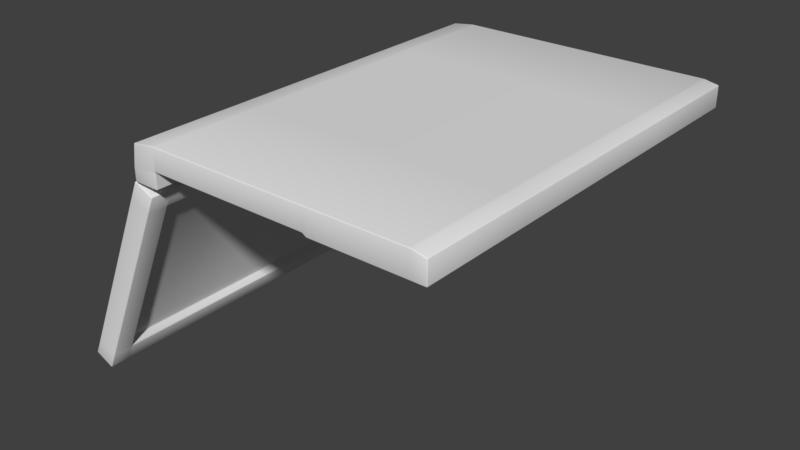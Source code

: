 # Source: laptop.blend  (saved by Blender 2.79.0; exported with 4.5.12 LTS)
import bpy
from mathutils import Matrix  # noqa: F401  (used for matrix-valued properties, if any)

bpy.ops.wm.read_factory_settings(use_empty=True)
scene = bpy.context.scene
scene.name = 'Scene'

# ---- collections
col_collection_1 = bpy.data.collections.new('Collection 1'); scene.collection.children.link(col_collection_1)

# ---- materials (node trees are filled in below, after node groups)
mat_laptop_body = bpy.data.materials.new('Laptop_body')
mat_laptop_body.alpha_threshold = 0.0
mat_laptop_body.use_transparent_shadow = False
mat_laptop_body.roughness = 0.5
mat_laptop_body.line_color = (0.0, 0.0, 0.0, 1.0)
mat_laptop_screen = bpy.data.materials.new('Laptop_screen')
mat_laptop_screen.alpha_threshold = 0.0
mat_laptop_screen.use_transparent_shadow = False
mat_laptop_screen.roughness = 0.5
mat_laptop_trackpad = bpy.data.materials.new('Laptop_trackpad')
mat_laptop_trackpad.alpha_threshold = 0.0
mat_laptop_trackpad.use_transparent_shadow = False
mat_laptop_trackpad.roughness = 0.5

# ---- material node trees

# ---- world
world_world = bpy.data.worlds.new('World'); scene.world = world_world
world_world.color = (0.05088, 0.05088, 0.05088)
world_world.use_sun_shadow = False
world_world.sun_shadow_jitter_overblur = 0.0
world_world.cycles.sampling_method = 'MANUAL'

# ---- meshes
me_cube = bpy.data.meshes.new('Cube')
me_cube.from_pydata([(0.7345, 1.0, -0.01411), (0.7345, -1.0, -0.01411), (-0.6819, -1.0, -0.0155), (-0.6819, 1.0, -0.0155), (0.7345, 1.0, -0.1185), (0.7345, -1.0, -0.1185), (-0.6969, -1.0, -0.1185), (-0.6969, 1.0, -0.1185), (0.7345, 0.4616, -0.01411), (0.7345, -0.4616, -0.01411), (-0.6819, -0.4616, -0.0155), (-0.6819, 0.4616, -0.0155), (0.7345, 0.4616, -0.1185), (0.7345, -0.4616, -0.1185), (-0.6969, -0.4616, -0.1185), (-0.6969, 0.4616, -0.1185), (-0.5709, 1.0, -0.0005026), (-0.5709, -1.0, -0.0005026), (-0.5709, 1.0, -0.1061), (-0.5709, -1.0, -0.1061), (-0.5709, 0.4616, -0.1061), (-0.5709, -0.4616, -0.1061), (-0.5709, 0.4616, -0.0005026), (-0.5709, -0.4616, -0.0005026), (0.7345, 0.4359, -0.01411), (0.7345, -0.4359, -0.01411), (-0.6819, -0.4359, -0.0155), (-0.6819, 0.4359, -0.0155), (0.7345, 0.4359, -0.1185), (0.7345, -0.4359, -0.1185), (-0.6869, -0.4359, -0.1185), (-0.6869, 0.4359, -0.1185), (-0.5709, -0.4359, -0.0005026), (-0.5709, 0.4359, -0.0005026), (-0.5809, 0.4359, -0.1061), (-0.5809, -0.4359, -0.1061), (0.7345, 0.4103, -0.01411), (0.7345, -0.4103, -0.01411), (-0.6819, -0.4103, -0.0155), (-0.6819, 0.4103, -0.0155), (0.7345, 0.4103, -0.1185), (0.7345, -0.4103, -0.1185), (-0.6869, -0.4103, -0.1185), (-0.6869, 0.4103, -0.1185), (-0.5709, -0.4103, -0.0005026), (-0.5709, 0.4103, -0.0005026), (-0.5809, 0.4103, -0.1061), (-0.5809, -0.4103, -0.1061), (-0.5709, 1.0, -0.1821), (-0.6969, 1.0, -0.1821), (-0.5709, -1.0, -0.1821), (-0.6969, -1.0, -0.1821), (-0.6969, 0.4616, -0.1821), (-0.6969, -0.4616, -0.1821), (-0.6869, 0.4359, -0.1721), (-0.5709, 0.4616, -0.1821), (-0.5709, -0.4616, -0.1821), (-0.5809, -0.4359, -0.1721), (-0.6869, -0.4359, -0.1721), (-0.6869, 0.4103, -0.1721), (-0.5809, 0.4359, -0.1721), (-0.5809, -0.4103, -0.1721), (-0.6869, -0.4103, -0.1721), (-0.5809, 0.4103, -0.1721), (0.7345, 0.3858, -0.01411), (0.7345, -0.3884, -0.01411), (-0.6819, -0.3884, -0.0155), (-0.6819, 0.3858, -0.0155), (0.7345, 0.3858, -0.1185), (0.7345, -0.3884, -0.1185), (-0.6969, -0.3884, -0.1185), (-0.6969, 0.3858, -0.1185), (-0.5709, -0.3884, -0.0005026), (-0.5709, 0.3858, -0.0005026), (-0.5709, 0.3858, -0.1061), (-0.5709, -0.3884, -0.1061), (-0.6969, -0.3884, -0.1821), (-0.6969, 0.3858, -0.1821), (-0.5709, 0.3858, -0.1821), (-0.5709, -0.3884, -0.1821), (-0.7188, -0.3391, -0.1894), (-0.7188, 0.3365, -0.1894), (-0.6227, 0.3365, -0.2322), (-0.6227, -0.3391, -0.2322), (-1.152, -0.3391, -1.161), (-1.152, 0.3365, -1.161), (-1.056, 0.3365, -1.203), (-1.056, -0.3391, -1.203), (-0.7188, 0.9865, -0.1894), (-0.6227, 0.9865, -0.2322), (-1.152, 0.9865, -1.161), (-1.055, 0.9865, -1.203), (-0.7188, -0.9891, -0.1894), (-0.6227, -0.9891, -0.2322), (-1.152, -0.9891, -1.161), (-1.056, -0.9891, -1.203), (-0.7554, 0.3365, -0.2714), (-1.115, 0.3365, -1.079), (-1.019, 0.3365, -1.121), (-0.6593, 0.3365, -0.3142), (-0.7554, -0.3391, -0.2714), (-1.115, -0.3391, -1.079), (-0.6593, -0.3391, -0.3142), (-1.019, -0.3391, -1.121), (-0.7554, 0.9865, -0.2714), (-1.115, 0.9865, -1.079), (-1.019, 0.9865, -1.121), (-0.6592, 0.9865, -0.3142), (-0.7554, -0.9891, -0.2714), (-1.115, -0.9891, -1.079), (-0.6593, -0.9891, -0.3142), (-1.019, -0.9891, -1.121), (-0.7188, 0.889, -0.1894), (-0.6227, 0.889, -0.2322), (-1.055, 0.889, -1.203), (-1.152, 0.889, -1.161), (-0.7554, 0.889, -0.2714), (-1.115, 0.889, -1.079), (-1.019, 0.889, -1.121), (-0.6592, 0.889, -0.3142), (-1.056, -0.8916, -1.203), (-0.6227, -0.8916, -0.2322), (-1.152, -0.8916, -1.161), (-0.7188, -0.8916, -0.1894), (-1.115, -0.8916, -1.079), (-0.7554, -0.8916, -0.2714), (-0.6593, -0.8916, -0.3142), (-1.019, -0.8916, -1.121), (-1.044, 0.3242, -1.092), (-0.6977, 0.3242, -0.3148), (-0.6977, -0.3267, -0.3148), (-1.044, -0.3267, -1.092), (-1.044, 0.8565, -1.092), (-0.6977, 0.8565, -0.3148), (-0.6977, -0.859, -0.3148), (-1.044, -0.859, -1.092), (0.2136, 0.4616, -0.1185), (0.2136, -0.4616, -0.1185), (0.2136, 1.0, -0.0005026), (0.2136, -1.0, -0.0005026), (0.2136, 1.0, -0.1185), (0.2136, -1.0, -0.1185), (0.2136, 0.4616, -0.0005026), (0.2136, -0.4616, -0.0005026), (0.2096, 0.4359, -0.1185), (0.2096, -0.4359, -0.1185), (0.2136, 0.4359, -0.0005026), (0.2136, -0.4359, -0.0005026), (0.2136, 0.4103, -0.0005026), (0.2136, -0.4103, -0.0005026), (0.2096, 0.4103, -0.1185), (0.2096, -0.4103, -0.1185), (0.2136, 0.3858, -0.1185), (0.2136, -0.3884, -0.1185), (0.2136, 0.3858, -0.0005026), (0.2136, -0.3884, -0.0005026), (0.1952, 1.0, -0.0005026), (0.1952, -1.0, -0.0005026), (0.1952, 1.0, -0.1061), (0.1952, -1.0, -0.1061), (0.1952, 0.4616, -0.0005026), (0.1952, -0.4616, -0.0005026), (0.1952, 0.4359, -0.0005026), (0.1952, -0.4359, -0.0005026), (0.1952, 0.4103, -0.0005026), (0.1952, -0.4103, -0.0005026), (0.1952, 0.3858, -0.0005026), (0.1952, -0.3884, -0.0005026), (0.1952, 0.4616, -0.1061), (0.1952, -0.4616, -0.1061), (0.191, 0.4359, -0.1061), (0.191, -0.4359, -0.1061), (0.191, 0.4103, -0.1061), (0.191, -0.4103, -0.1061), (0.1952, 0.3858, -0.1061), (0.1952, -0.3884, -0.1061), (0.3136, 0.4616, -0.1185), (0.3136, -0.4616, -0.1185), (0.3103, 0.4359, -0.1185), (0.3103, -0.4359, -0.1185), (0.3103, 0.4103, -0.1185), (0.3103, -0.4103, -0.1185), (0.3136, 0.3858, -0.1185), (0.3136, -0.3884, -0.1185), (0.3136, 1.0, -0.0005026), (0.3136, -1.0, -0.0005026), (0.3136, 1.0, -0.1185), (0.3136, -1.0, -0.1185), (0.3136, 0.4616, -0.0005026), (0.3136, -0.4616, -0.0005026), (0.3136, 0.4359, -0.0005026), (0.3136, -0.4359, -0.0005026), (0.3136, 0.4103, -0.0005026), (0.3136, -0.4103, -0.0005026), (0.3136, 0.3858, -0.0005026), (0.3136, -0.3884, -0.0005026), (0.6558, 0.4616, -0.1185), (0.6558, -0.4616, -0.1185), (0.6548, 0.4359, -0.1185), (0.6548, -0.4359, -0.1185), (0.6548, 0.4103, -0.1185), (0.6548, -0.4103, -0.1185), (0.6558, 0.3858, -0.1185), (0.6558, -0.3884, -0.1185), (0.6558, 1.0, -0.0005026), (0.6558, -1.0, -0.0005026), (0.6558, 1.0, -0.1185), (0.6558, -1.0, -0.1185), (0.6558, 0.4616, -0.0005026), (0.6558, -0.4616, -0.0005026), (0.6558, 0.4359, -0.0005026), (0.6558, -0.4359, -0.0005026), (0.6558, 0.4103, -0.0005026), (0.6558, -0.4103, -0.0005026), (0.6558, 0.3858, -0.0005026), (0.6558, -0.3884, -0.0005026), (0.7345, 0.2435, -0.01411), (0.7345, -0.2461, -0.01411), (-0.6819, -0.2461, -0.0155), (-0.6819, 0.2436, -0.0155), (0.7345, 0.2435, -0.1185), (0.7345, -0.2462, -0.1185), (-0.6969, -0.2461, -0.1185), (-0.6969, 0.2436, -0.1185), (-0.5709, -0.2461, -0.0005026), (-0.5709, 0.2436, -0.0005026), (-0.5709, 0.2435, -0.1061), (-0.5709, -0.2461, -0.1061), (-0.6969, -0.2461, -0.1821), (-0.6969, 0.2436, -0.1821), (-0.5709, 0.2435, -0.1821), (-0.5709, -0.2461, -0.1821), (-0.7188, -0.2149, -0.1894), (-0.7188, 0.2124, -0.1894), (-0.6227, 0.2124, -0.2322), (-0.6227, -0.2149, -0.2322), (-1.152, -0.2149, -1.161), (-1.152, 0.2124, -1.161), (-1.056, 0.2124, -1.203), (-1.056, -0.2149, -1.203), (-0.6593, 0.2124, -0.3142), (-0.6593, -0.2149, -0.3142), (-1.019, 0.2124, -1.121), (-1.019, -0.2149, -1.121), (-0.7554, -0.2149, -0.2714), (-0.7554, 0.2124, -0.2714), (-1.115, -0.2149, -1.079), (-1.115, 0.2124, -1.079), (-0.6977, 0.2046, -0.3148), (-0.6977, -0.2071, -0.3148), (-1.044, 0.2046, -1.092), (-1.044, -0.2071, -1.092), (0.2136, -0.2461, -0.0005026), (0.2136, 0.2435, -0.0005026), (0.2136, 0.2435, -0.1185), (0.2136, -0.2461, -0.1185), (0.1952, -0.2461, -0.0005026), (0.1952, 0.2435, -0.0005026), (0.1952, 0.2435, -0.1061), (0.1952, -0.2461, -0.1061), (0.3136, 0.2435, -0.1105), (0.3136, -0.2461, -0.1105), (0.3136, -0.2461, -0.0005026), (0.3136, 0.2435, -0.0005026), (0.6558, -0.2461, -0.0005026), (0.6558, 0.2435, -0.0005026), (0.6558, 0.2435, -0.1105), (0.6558, -0.2461, -0.1105), (0.3, 1.0, -0.0005026), (0.3, -1.0, -0.0005026), (0.3, 1.0, -0.1185), (0.3, -1.0, -0.1185), (0.3, 0.4616, -0.0005026), (0.3, -0.4616, -0.0005026), (0.3, 0.4359, -0.0005026), (0.3, -0.4359, -0.0005026), (0.3, 0.4103, -0.0005026), (0.3, -0.4103, -0.0005026), (0.3, 0.3858, -0.0005026), (0.3, -0.3884, -0.0005026), (0.3, 0.4616, -0.1185), (0.3, -0.4616, -0.1185), (0.2966, 0.4359, -0.1185), (0.2966, -0.4359, -0.1185), (0.2966, 0.4103, -0.1185), (0.2966, -0.4103, -0.1185), (0.3, 0.3858, -0.1185), (0.3, -0.3884, -0.1185), (0.3, 0.2435, -0.1185), (0.3, -0.2461, -0.1185), (0.3, 0.2435, -0.0005026), (0.3, -0.2461, -0.0005026), (0.6667, 0.4616, -0.1185), (0.6667, -0.4616, -0.1185), (0.6659, 0.4359, -0.1185), (0.6659, -0.4359, -0.1185), (0.6659, 0.4103, -0.1185), (0.6659, -0.4103, -0.1185), (0.6667, 0.3858, -0.1185), (0.6667, -0.3884, -0.1185), (0.6667, 1.0, -0.0005026), (0.6667, -1.0, -0.0005026), (0.6667, 1.0, -0.1185), (0.6667, -1.0, -0.1185), (0.6667, 0.4616, -0.0005026), (0.6667, -0.4616, -0.0005026), (0.6667, 0.4359, -0.0005026), (0.6667, -0.4359, -0.0005026), (0.6667, 0.4103, -0.0005026), (0.6667, -0.4103, -0.0005026), (0.6667, 0.3858, -0.0005026), (0.6667, -0.3884, -0.0005026), (0.6667, 0.2435, -0.1185), (0.6667, -0.2461, -0.1185), (0.6667, 0.2435, -0.0005026), (0.6667, -0.2461, -0.0005026), (0.7345, -0.2644, -0.01411), (0.7345, -0.2644, -0.1185), (-0.5709, -0.2644, -0.1061), (-0.5709, -0.2644, -0.1821), (-0.6227, -0.2309, -0.2322), (-1.056, -0.2309, -1.203), (-0.6593, -0.2309, -0.3142), (-1.019, -0.2309, -1.121), (-0.6977, -0.2225, -0.3148), (-1.044, -0.2225, -1.092), (0.2136, -0.2644, -0.1185), (0.1952, -0.2644, -0.1061), (0.3136, -0.2644, -0.1185), (0.6558, -0.2644, -0.1185), (-0.6819, -0.2644, -0.0155), (-0.6969, -0.2644, -0.1185), (-0.5709, -0.2644, -0.0005026), (-0.6969, -0.2644, -0.1821), (-0.7188, -0.2309, -0.1894), (-1.152, -0.2309, -1.161), (-0.7554, -0.2309, -0.2714), (-1.115, -0.2309, -1.079), (0.2136, -0.2644, -0.0005026), (0.1952, -0.2644, -0.0005026), (0.3136, -0.2644, -0.0005026), (0.6558, -0.2644, -0.0005026), (0.3, -0.2644, -0.1185), (0.3, -0.2644, -0.0005026), (0.6667, -0.2644, -0.1185), (0.6667, -0.2644, -0.0005026), (-0.6819, 0.2603, -0.0155), (-0.6969, 0.2603, -0.1185), (-0.5709, 0.2603, -0.0005026), (-0.6969, 0.2603, -0.1821), (-0.7188, 0.227, -0.1894), (-1.152, 0.227, -1.161), (-0.7554, 0.227, -0.2714), (-1.115, 0.227, -1.079), (0.2136, 0.2603, -0.0005026), (0.1952, 0.2603, -0.0005026), (0.3136, 0.2603, -0.0005026), (0.6558, 0.2603, -0.0005026), (0.7345, 0.2603, -0.01411), (0.7345, 0.2603, -0.1185), (-0.5709, 0.2603, -0.1061), (-0.5709, 0.2603, -0.1821), (-0.6227, 0.227, -0.2322), (-1.056, 0.227, -1.203), (-0.6593, 0.227, -0.3142), (-1.019, 0.227, -1.121), (-0.6977, 0.2187, -0.3148), (-1.044, 0.2187, -1.092), (0.2136, 0.2603, -0.1185), (0.1952, 0.2603, -0.1061), (0.3136, 0.2603, -0.1185), (0.6558, 0.2603, -0.1185), (0.3, 0.2603, -0.0005026), (0.3, 0.2603, -0.1185), (0.6667, 0.2603, -0.0005026), (0.6667, 0.2603, -0.1185)], [], [(23, 10, 2, 17), (6, 51, 50, 19), (9, 1, 5, 13), (17, 2, 6, 19), (11, 3, 7, 15), (18, 7, 3, 16), (2, 10, 14, 6), (27, 11, 15, 31), (0, 8, 12, 4), (25, 9, 13, 29), (34, 60, 55, 20), (20, 55, 48, 18), (16, 3, 11, 22), (32, 26, 10, 23), (163, 32, 23, 161), (156, 16, 22, 160), (171, 169, 21, 35), (158, 168, 20, 18), (158, 18, 16, 156), (157, 17, 19, 159), (169, 159, 19, 21), (161, 23, 17, 157), (168, 170, 34, 20), (173, 171, 35, 47), (160, 22, 33, 162), (165, 44, 32, 163), (22, 11, 27, 33), (44, 38, 26, 32), (18, 48, 49, 7), (21, 56, 57, 35), (8, 24, 28, 12), (37, 25, 29, 41), (10, 26, 30, 14), (39, 27, 31, 43), (26, 38, 42, 30), (67, 39, 43, 71), (24, 36, 40, 28), (65, 37, 41, 69), (70, 76, 62, 42), (42, 62, 58, 30), (33, 27, 39, 45), (72, 66, 38, 44), (162, 33, 45, 164), (167, 72, 44, 165), (170, 172, 46, 34), (175, 173, 47, 75), (56, 50, 51, 53), (48, 55, 52, 49), (57, 56, 53, 58), (55, 60, 54, 52), (61, 57, 58, 62), (60, 63, 59, 54), (79, 61, 62, 76), (14, 53, 51, 6), (35, 57, 61, 47), (7, 49, 52, 15), (46, 63, 60, 34), (15, 52, 54, 31), (74, 78, 63, 46), (19, 50, 56, 21), (30, 58, 53, 14), (31, 54, 59, 43), (47, 61, 79, 75), (360, 361, 78, 74), (63, 78, 77, 59), (78, 82, 81, 77), (172, 174, 74, 46), (327, 175, 75, 318), (164, 45, 73, 166), (339, 332, 72, 167), (45, 39, 67, 73), (332, 330, 66, 72), (43, 59, 77, 71), (331, 333, 76, 70), (36, 64, 68, 40), (316, 65, 69, 317), (38, 66, 70, 42), (346, 67, 71, 347), (113, 89, 88, 112), (76, 80, 83, 79), (361, 362, 82, 78), (333, 334, 80, 76), (321, 87, 84, 335), (337, 335, 84, 101), (127, 111, 95, 120), (365, 363, 86, 98), (106, 91, 90, 105), (119, 107, 89, 113), (117, 105, 90, 115), (115, 90, 91, 114), (109, 94, 95, 111), (120, 95, 94, 122), (123, 92, 93, 121), (125, 108, 92, 123), (122, 94, 109, 124), (124, 109, 108, 125), (92, 108, 110, 93), (108, 109, 111, 110), (112, 88, 104, 116), (116, 104, 105, 117), (114, 91, 106, 118), (118, 106, 107, 119), (89, 107, 104, 88), (107, 106, 105, 104), (362, 364, 99, 82), (118, 132, 128, 98), (121, 93, 110, 126), (126, 110, 111, 127), (334, 336, 100, 80), (336, 337, 101, 100), (323, 325, 131, 103), (86, 114, 118, 98), (96, 116, 117, 97), (81, 112, 116, 96), (85, 115, 114, 86), (97, 117, 115, 85), (99, 119, 113, 82), (82, 113, 112, 81), (119, 133, 132, 118), (83, 121, 126, 102), (101, 124, 125, 100), (84, 122, 124, 101), (100, 125, 123, 80), (80, 123, 121, 83), (87, 120, 122, 84), (103, 127, 120, 87), (366, 367, 128, 129), (128, 132, 133, 129), (130, 134, 135, 131), (127, 135, 134, 126), (126, 134, 130, 102), (99, 129, 133, 119), (364, 366, 129, 99), (103, 131, 135, 127), (343, 338, 155, 279), (276, 148, 154, 278), (342, 287, 153, 326), (284, 286, 152, 150), (287, 285, 151, 153), (282, 284, 150, 144), (279, 155, 149, 277), (274, 146, 148, 276), (277, 149, 147, 275), (272, 142, 146, 274), (285, 283, 145, 151), (280, 282, 144, 136), (273, 143, 139, 269), (281, 271, 141, 137), (269, 139, 141, 271), (270, 140, 138, 268), (270, 280, 136, 140), (283, 281, 137, 145), (268, 138, 142, 272), (275, 147, 143, 273), (338, 339, 167, 155), (148, 164, 166, 154), (326, 153, 175, 327), (150, 152, 174, 172), (153, 151, 173, 175), (144, 150, 172, 170), (155, 167, 165, 149), (146, 162, 164, 148), (149, 165, 163, 147), (142, 160, 162, 146), (151, 145, 171, 173), (136, 144, 170, 168), (143, 161, 157, 139), (137, 141, 159, 169), (139, 157, 159, 141), (140, 158, 156, 138), (140, 136, 168, 158), (145, 137, 169, 171), (138, 156, 160, 142), (147, 163, 161, 143), (211, 191, 189, 209), (204, 184, 188, 208), (199, 197, 177, 179), (206, 196, 176, 186), (206, 186, 184, 204), (205, 185, 187, 207), (197, 207, 187, 177), (209, 189, 185, 205), (196, 198, 178, 176), (201, 199, 179, 181), (208, 188, 190, 210), (213, 193, 191, 211), (210, 190, 192, 212), (215, 195, 193, 213), (198, 200, 180, 178), (203, 201, 181, 183), (200, 202, 182, 180), (329, 203, 183, 328), (212, 192, 194, 214), (341, 340, 195, 215), (345, 341, 215, 311), (308, 212, 214, 310), (344, 299, 203, 329), (296, 298, 202, 200), (299, 297, 201, 203), (294, 296, 200, 198), (311, 215, 213, 309), (306, 210, 212, 308), (309, 213, 211, 307), (304, 208, 210, 306), (297, 295, 199, 201), (292, 294, 198, 196), (305, 209, 205, 301), (293, 303, 207, 197), (301, 205, 207, 303), (302, 206, 204, 300), (302, 292, 196, 206), (295, 293, 197, 199), (300, 204, 208, 304), (307, 211, 209, 305), (375, 312, 266, 371), (312, 313, 267, 266), (374, 357, 265, 314), (314, 265, 264, 315), (357, 356, 263, 265), (265, 263, 262, 264), (371, 266, 260, 370), (266, 267, 261, 260), (368, 254, 258, 369), (254, 255, 259, 258), (354, 355, 257, 253), (253, 257, 256, 252), (373, 288, 254, 368), (288, 289, 255, 254), (372, 354, 253, 290), (290, 253, 252, 291), (322, 324, 249, 241), (241, 249, 248, 240), (324, 325, 251, 249), (249, 251, 250, 248), (365, 367, 250, 242), (242, 250, 251, 243), (352, 353, 247, 245), (245, 247, 246, 244), (350, 352, 245, 233), (233, 245, 244, 232), (320, 322, 241, 235), (235, 241, 240, 234), (323, 321, 239, 243), (243, 239, 238, 242), (353, 351, 237, 247), (247, 237, 236, 246), (363, 238, 237, 351), (238, 239, 236, 237), (349, 350, 233, 229), (229, 233, 232, 228), (319, 320, 235, 231), (231, 235, 234, 230), (330, 218, 222, 331), (218, 219, 223, 222), (358, 216, 220, 359), (216, 217, 221, 220), (347, 349, 229, 223), (223, 229, 228, 222), (348, 346, 219, 225), (225, 219, 218, 224), (355, 348, 225, 257), (257, 225, 224, 256), (369, 258, 226, 360), (258, 259, 227, 226), (318, 319, 231, 227), (227, 231, 230, 226), (263, 290, 291, 262), (356, 372, 290, 263), (260, 261, 289, 288), (370, 260, 288, 373), (191, 275, 273, 189), (184, 268, 272, 188), (179, 177, 281, 283), (186, 176, 280, 270), (186, 270, 268, 184), (185, 269, 271, 187), (177, 187, 271, 281), (189, 273, 269, 185), (176, 178, 282, 280), (181, 179, 283, 285), (188, 272, 274, 190), (193, 277, 275, 191), (190, 274, 276, 192), (195, 279, 277, 193), (178, 180, 284, 282), (183, 181, 285, 287), (180, 182, 286, 284), (328, 183, 287, 342), (192, 276, 278, 194), (340, 343, 279, 195), (216, 314, 315, 217), (358, 374, 314, 216), (220, 221, 313, 312), (359, 220, 312, 375), (25, 307, 305, 9), (0, 300, 304, 8), (29, 13, 293, 295), (4, 12, 292, 302), (4, 302, 300, 0), (1, 301, 303, 5), (13, 5, 303, 293), (9, 305, 301, 1), (12, 28, 294, 292), (41, 29, 295, 297), (8, 304, 306, 24), (37, 309, 307, 25), (24, 306, 308, 36), (65, 311, 309, 37), (28, 40, 296, 294), (69, 41, 297, 299), (40, 68, 298, 296), (317, 69, 299, 344), (36, 308, 310, 64), (316, 345, 311, 65), (217, 315, 345, 316), (221, 317, 344, 313), (262, 291, 343, 340), (261, 328, 342, 289), (75, 79, 319, 318), (66, 330, 331, 70), (79, 83, 320, 319), (103, 87, 321, 323), (83, 102, 322, 320), (130, 131, 325, 324), (102, 130, 324, 322), (313, 344, 329, 267), (315, 264, 341, 345), (264, 262, 340, 341), (267, 329, 328, 261), (255, 326, 327, 259), (252, 256, 339, 338), (289, 342, 326, 255), (291, 252, 338, 343), (243, 251, 325, 323), (244, 246, 337, 336), (232, 244, 336, 334), (246, 236, 335, 337), (239, 321, 335, 236), (228, 232, 334, 333), (217, 316, 317, 221), (222, 228, 333, 331), (224, 218, 330, 332), (256, 224, 332, 339), (259, 327, 318, 227), (68, 359, 375, 298), (64, 310, 374, 358), (182, 370, 373, 286), (194, 278, 372, 356), (174, 369, 360, 74), (166, 73, 348, 355), (73, 67, 346, 348), (71, 77, 349, 347), (64, 358, 359, 68), (77, 81, 350, 349), (86, 363, 351, 85), (97, 85, 351, 353), (81, 96, 352, 350), (96, 97, 353, 352), (98, 128, 367, 365), (278, 154, 354, 372), (286, 373, 368, 152), (154, 166, 355, 354), (152, 368, 369, 174), (202, 371, 370, 182), (214, 194, 356, 357), (310, 214, 357, 374), (298, 375, 371, 202), (240, 248, 366, 364), (248, 250, 367, 366), (234, 240, 364, 362), (242, 238, 363, 365), (230, 234, 362, 361), (219, 346, 347, 223), (226, 230, 361, 360)])
me_cube.polygons.foreach_set('use_smooth', [True] * 374)
me_cube.polygons.foreach_set('material_index', [0, 0, 0, 0, 0, 0, 0, 0, 0, 0, 0, 0, 0, 0, 0, 0, 0, 0, 0, 0, 0, 0, 0, 0, 0, 0, 0, 0, 0, 0, 0, 0, 0, 0, 0, 0, 0, 0, 0, 0, 0, 0, 0, 0, 0, 0, 0, 0, 0, 0, 0, 0, 0, 0, 0, 0, 0, 0, 0, 0, 0, 0, 0, 0, 0, 0, 0, 0, 0, 0, 0, 0, 0, 0, 0, 0, 0, 0, 0, 0, 0, 0, 0, 0, 0, 0, 0, 0, 0, 0, 0, 0, 0, 0, 0, 0, 0, 0, 0, 0, 0, 0, 0, 0, 0, 0, 0, 0, 0, 0, 0, 0, 0, 0, 0, 0, 0, 0, 0, 0, 0, 0, 0, 0, 0, 0, 1, 1, 1, 0, 0, 0, 0, 0, 0, 0, 0, 0, 0, 0, 0, 0, 0, 0, 0, 0, 0, 0, 0, 0, 0, 0, 0, 0, 0, 0, 0, 0, 0, 0, 0, 0, 0, 0, 0, 0, 0, 0, 0, 0, 0, 0, 0, 0, 0, 0, 0, 0, 0, 0, 0, 0, 0, 0, 0, 0, 0, 0, 0, 0, 0, 0, 0, 0, 0, 0, 0, 0, 0, 0, 0, 0, 0, 0, 0, 0, 0, 0, 0, 0, 0, 0, 0, 0, 0, 0, 0, 0, 0, 0, 0, 2, 0, 0, 0, 0, 0, 0, 0, 0, 0, 0, 1, 1, 0, 0, 0, 0, 0, 0, 0, 0, 0, 0, 0, 0, 0, 0, 0, 0, 0, 0, 0, 0, 0, 0, 0, 0, 0, 0, 0, 0, 0, 0, 0, 0, 0, 0, 0, 0, 0, 0, 0, 0, 0, 0, 0, 0, 0, 0, 0, 0, 0, 0, 0, 0, 0, 0, 0, 0, 0, 0, 0, 0, 0, 0, 0, 0, 0, 0, 0, 0, 0, 0, 0, 0, 0, 0, 0, 0, 0, 0, 0, 0, 0, 0, 0, 0, 0, 0, 0, 0, 0, 1, 0, 0, 0, 0, 0, 0, 0, 0, 0, 0, 0, 0, 0, 0, 0, 0, 0, 0, 0, 0, 0, 0, 0, 0, 0, 0, 0, 0, 0, 0, 0, 0, 0, 0, 0, 0, 0, 0, 0, 0, 0, 0, 0, 0, 1, 0, 0, 0, 0, 0])
me_cube.materials.append(mat_laptop_body)
me_cube.materials.append(mat_laptop_screen)
me_cube.materials.append(mat_laptop_trackpad)
me_cube.use_remesh_preserve_volume = False
me_cube.use_remesh_preserve_attributes = False
me_cube.use_mirror_vertex_groups = False
me_cube.update()

# ---- objects
ob_cube = bpy.data.objects.new('Cube', me_cube)

# ---- transforms, parenting, visibility, modifiers, constraints
ob_cube.location = (0.0, 0.0, 0.0)
ob_cube.lock_rotations_4d = False
ob_cube.empty_display_type = 'ARROWS'
ob_cube.lineart.crease_threshold = 0.0
_m = ob_cube.modifiers.new('Bevel', 'BEVEL')
_m.segments = 2
_m.limit_method = 'NONE'
_m.spread = 0.0

# ---- collection membership
col_collection_1.objects.link(ob_cube)

# ---- scene / render settings (as saved in the file)
scene.frame_start = 1; scene.frame_end = 250; scene.frame_set(1)
scene.render.engine = 'BLENDER_EEVEE_NEXT'
scene.render.resolution_percentage = 50
scene.render.dither_intensity = 0.0
scene.cycles.use_denoising = False
scene.cycles.samples = 128
scene.cycles.sampling_pattern = 'TABULATED_SOBOL'
scene.cycles.use_adaptive_sampling = False
scene.cycles.use_light_tree = False
scene.cycles.blur_glossy = 0.0
scene.cycles.sample_clamp_indirect = 0.0
scene.view_settings.view_transform = 'Standard'
bpy.context.view_layer.update()

# ---- added for rendering (the .blend has no active camera and no usable light): camera, sun
cam_auto = bpy.data.cameras.new('AutoCamera')
cam_auto.lens = 50.0
cam_auto.sensor_width = 36.0
cam_auto.clip_end = 1000.0
ob_auto_camera = bpy.data.objects.new('AutoCamera', cam_auto)
scene.collection.objects.link(ob_auto_camera)
ob_auto_camera.location = (2.56704, -3.32971, 1.61868)
ob_auto_camera.rotation_euler = (1.09748, -7.21219e-08, 0.694738)
scene.camera = ob_auto_camera
light_auto_sun = bpy.data.lights.new('AutoSun', 'SUN')
light_auto_sun.energy = 3.0
light_auto_sun.angle = 0.0523599
ob_auto_sun = bpy.data.objects.new('AutoSun', light_auto_sun)
scene.collection.objects.link(ob_auto_sun)
ob_auto_sun.rotation_euler = (0.872665, 0.174533, 0.523599)
bpy.context.view_layer.update()
